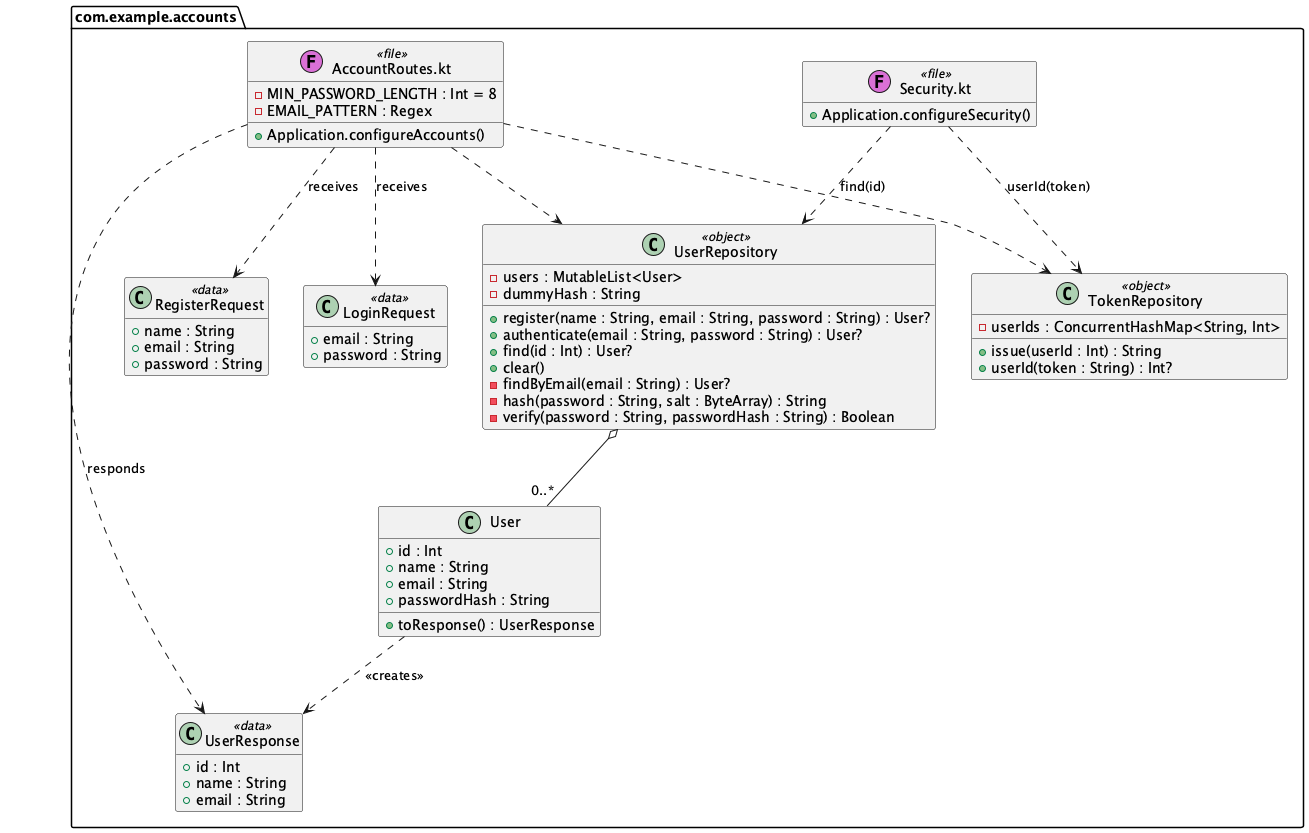

The diagram above was rendered by PlantUML. Its source (embedded in the PNG):
@startuml
' The account classes as they are in src/. The car classes are in class-cars.puml.
hide empty members
set separator none

package com.example.accounts <<Folder>> {
  class "AccountRoutes.kt" as AccountRoutes <<(F,orchid) file>> {
    - MIN_PASSWORD_LENGTH : Int = 8
    - EMAIL_PATTERN : Regex
    + Application.configureAccounts()
  }
  class "Security.kt" as Security <<(F,orchid) file>> {
    + Application.configureSecurity()
  }
  class User {
    + id : Int
    + name : String
    + email : String
    + passwordHash : String
    + toResponse() : UserResponse
  }
  class RegisterRequest <<data>> {
    + name : String
    + email : String
    + password : String
  }
  class LoginRequest <<data>> {
    + email : String
    + password : String
  }
  class UserResponse <<data>> {
    + id : Int
    + name : String
    + email : String
  }
  class UserRepository <<object>> {
    - users : MutableList<User>
    - dummyHash : String
    + register(name : String, email : String, password : String) : User?
    + authenticate(email : String, password : String) : User?
    + find(id : Int) : User?
    + clear()
    - findByEmail(email : String) : User?
    - hash(password : String, salt : ByteArray) : String
    - verify(password : String, passwordHash : String) : Boolean
  }
  class TokenRepository <<object>> {
    - userIds : ConcurrentHashMap<String, Int>
    + issue(userId : Int) : String
    + userId(token : String) : Int?
  }
}

UserRepository o-- "0..*" User
User ..> UserResponse : <<creates>>
AccountRoutes ..> RegisterRequest : receives
AccountRoutes ..> LoginRequest : receives
AccountRoutes ..> UserResponse : responds
AccountRoutes ..> UserRepository
AccountRoutes ..> TokenRepository
Security ..> TokenRepository : userId(token)
Security ..> UserRepository : find(id)

@enduml